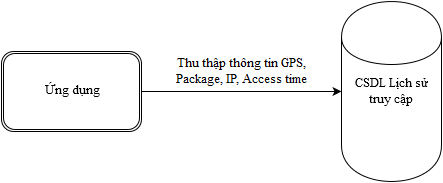

The diagram above was exported from draw.io. Its source (the exported page's mxGraphModel, read from the mxfile embedded in the PNG):
<mxGraphModel dx="1434" dy="746" grid="1" gridSize="10" guides="1" tooltips="1" connect="1" arrows="1" fold="1" page="1" pageScale="1" pageWidth="826" pageHeight="1169" background="#ffffff" math="0">
  <root>
    <mxCell id="0" />
    <mxCell id="1" parent="0" />
    <mxCell id="3" value="Ứng dụng&lt;br&gt;" style="shape=ext;double=1;rounded=1;whiteSpace=wrap;html=1;fontFamily=Times New Roman;fontSize=13;" vertex="1" parent="1">
      <mxGeometry x="120" y="220" width="140" height="80" as="geometry" />
    </mxCell>
    <mxCell id="4" value="CSDL Lịch sử truy cập&lt;br&gt;" style="shape=cylinder;whiteSpace=wrap;html=1;fontFamily=Times New Roman;fontSize=13;" vertex="1" parent="1">
      <mxGeometry x="460" y="170" width="100" height="180" as="geometry" />
    </mxCell>
    <mxCell id="5" value="Thu thập thông tin GPS, &lt;br&gt;Package, IP, Access time&lt;br&gt;" style="endArrow=classic;html=1;fontFamily=Times New Roman;fontSize=13;entryX=0;entryY=0.5;exitX=1;exitY=0.5;" edge="1" parent="1" source="3" target="4">
      <mxGeometry y="20" width="50" height="50" relative="1" as="geometry">
        <mxPoint x="10" y="60" as="sourcePoint" />
        <mxPoint x="60" y="10" as="targetPoint" />
        <mxPoint as="offset" />
      </mxGeometry>
    </mxCell>
  </root>
</mxGraphModel>